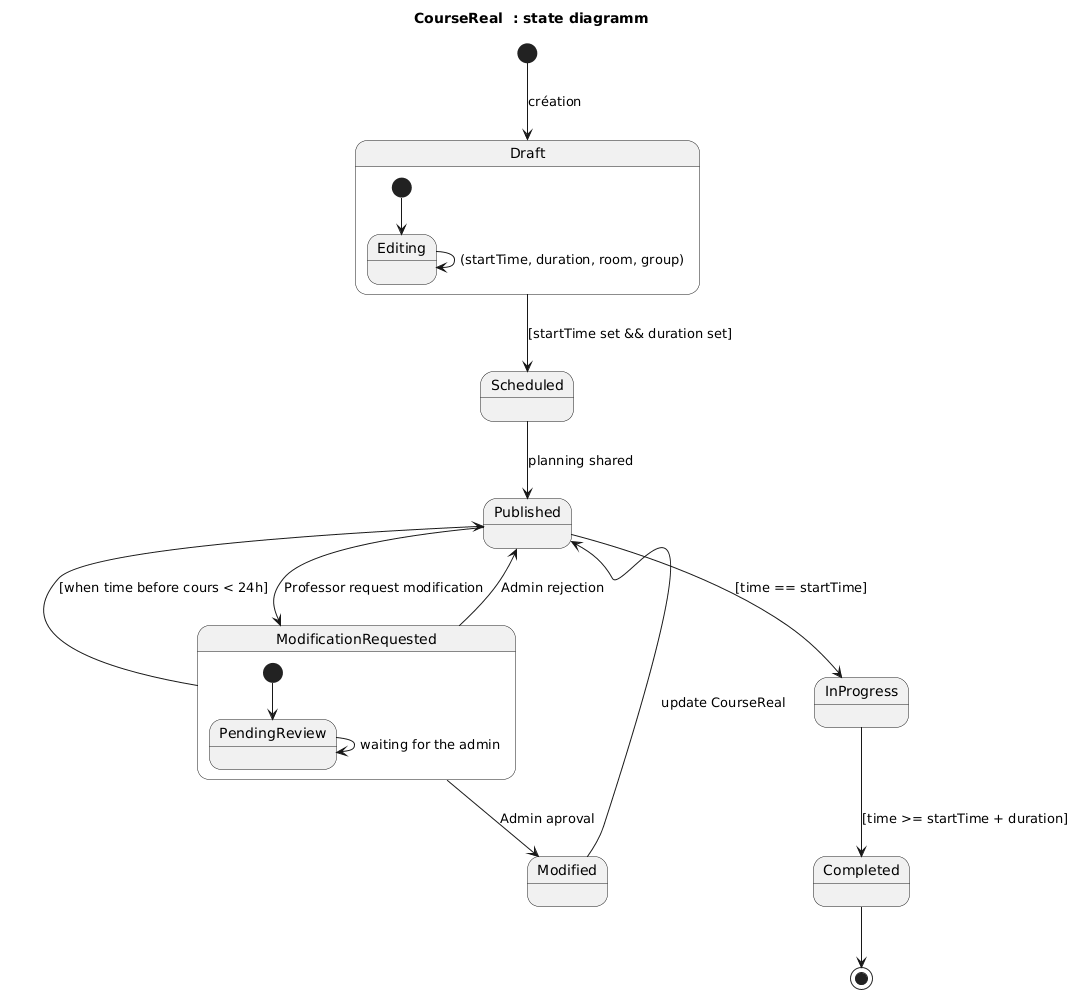

The diagram above was rendered by PlantUML. Its source (embedded in the PNG):
@startuml
title CourseReal  : state diagramm

[*] --> Draft : création 

state Draft {
  [*] --> Editing
  Editing --> Editing : (startTime, duration, room, group)
}

Draft --> Scheduled : [startTime set && duration set]
Scheduled --> Published :  planning shared


Published --> ModificationRequested : Professor request modification

state ModificationRequested {
  [*] --> PendingReview
  PendingReview --> PendingReview : waiting for the admin
}

ModificationRequested --> Modified : Admin aproval 
ModificationRequested --> Published : Admin rejection 
ModificationRequested --> Published : [when time before cours < 24h] 



Modified --> Published : update CourseReal



Published --> InProgress : [time == startTime]
InProgress --> Completed : [time >= startTime + duration]


Completed --> [*]
@enduml